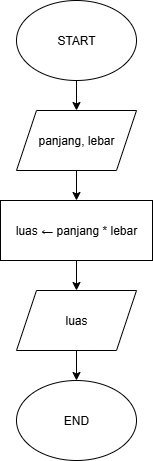

The diagram above was exported from draw.io. Its source (the exported page's mxGraphModel, read from the mxfile embedded in the PNG):
<mxGraphModel dx="766" dy="307" grid="1" gridSize="10" guides="1" tooltips="1" connect="1" arrows="1" fold="1" page="1" pageScale="1" pageWidth="827" pageHeight="1299" math="0" shadow="0">
  <root>
    <mxCell id="0" />
    <mxCell id="1" parent="0" />
    <mxCell id="1-BjYItq8XJrgd9MFp2x-1" style="edgeStyle=orthogonalEdgeStyle;rounded=0;orthogonalLoop=1;jettySize=auto;html=1;exitX=0.5;exitY=1;exitDx=0;exitDy=0;entryX=0.5;entryY=0;entryDx=0;entryDy=0;" edge="1" parent="1" source="1-BjYItq8XJrgd9MFp2x-2" target="1-BjYItq8XJrgd9MFp2x-4">
      <mxGeometry relative="1" as="geometry" />
    </mxCell>
    <mxCell id="1-BjYItq8XJrgd9MFp2x-2" value="START" style="ellipse;whiteSpace=wrap;html=1;" vertex="1" parent="1">
      <mxGeometry x="354" y="40" width="120" height="80" as="geometry" />
    </mxCell>
    <mxCell id="1-BjYItq8XJrgd9MFp2x-3" style="edgeStyle=orthogonalEdgeStyle;rounded=0;orthogonalLoop=1;jettySize=auto;html=1;exitX=0.5;exitY=1;exitDx=0;exitDy=0;" edge="1" parent="1" source="1-BjYItq8XJrgd9MFp2x-4" target="1-BjYItq8XJrgd9MFp2x-6">
      <mxGeometry relative="1" as="geometry" />
    </mxCell>
    <mxCell id="1-BjYItq8XJrgd9MFp2x-4" value="panjang, lebar" style="shape=parallelogram;perimeter=parallelogramPerimeter;whiteSpace=wrap;html=1;fixedSize=1;" vertex="1" parent="1">
      <mxGeometry x="354" y="150" width="120" height="60" as="geometry" />
    </mxCell>
    <mxCell id="1-BjYItq8XJrgd9MFp2x-5" style="edgeStyle=orthogonalEdgeStyle;rounded=0;orthogonalLoop=1;jettySize=auto;html=1;exitX=0.5;exitY=1;exitDx=0;exitDy=0;entryX=0.5;entryY=0;entryDx=0;entryDy=0;" edge="1" parent="1" source="1-BjYItq8XJrgd9MFp2x-6" target="1-BjYItq8XJrgd9MFp2x-8">
      <mxGeometry relative="1" as="geometry" />
    </mxCell>
    <mxCell id="1-BjYItq8XJrgd9MFp2x-6" value="luas ← panjang * lebar" style="rounded=0;whiteSpace=wrap;html=1;" vertex="1" parent="1">
      <mxGeometry x="338" y="240" width="152" height="60" as="geometry" />
    </mxCell>
    <mxCell id="1-BjYItq8XJrgd9MFp2x-7" style="edgeStyle=orthogonalEdgeStyle;rounded=0;orthogonalLoop=1;jettySize=auto;html=1;exitX=0.5;exitY=1;exitDx=0;exitDy=0;entryX=0.5;entryY=0;entryDx=0;entryDy=0;" edge="1" parent="1" source="1-BjYItq8XJrgd9MFp2x-8" target="1-BjYItq8XJrgd9MFp2x-9">
      <mxGeometry relative="1" as="geometry" />
    </mxCell>
    <mxCell id="1-BjYItq8XJrgd9MFp2x-8" value="luas" style="shape=parallelogram;perimeter=parallelogramPerimeter;whiteSpace=wrap;html=1;fixedSize=1;" vertex="1" parent="1">
      <mxGeometry x="354" y="330" width="120" height="60" as="geometry" />
    </mxCell>
    <mxCell id="1-BjYItq8XJrgd9MFp2x-9" value="END" style="ellipse;whiteSpace=wrap;html=1;" vertex="1" parent="1">
      <mxGeometry x="354" y="420" width="120" height="80" as="geometry" />
    </mxCell>
  </root>
</mxGraphModel>